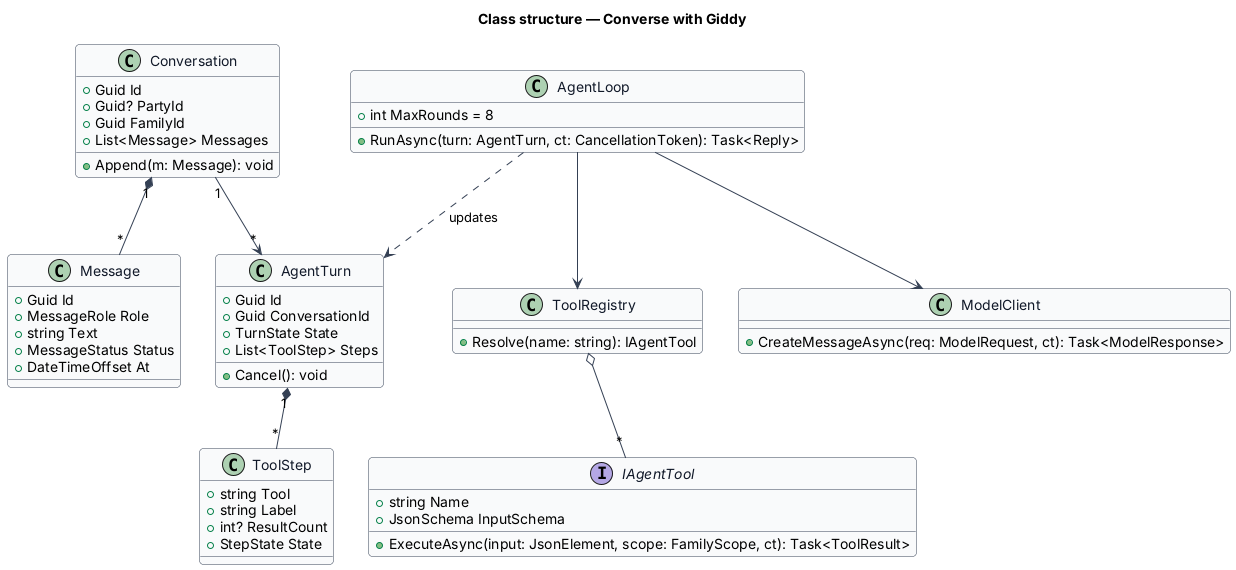

The diagram above was rendered by PlantUML. Its source (embedded in the PNG):
@startuml
skinparam backgroundColor #FFFFFF
skinparam shadowing false
skinparam roundcorner 8
skinparam defaultFontName Arial
skinparam ArrowColor #344054
skinparam class {
  BorderColor #344054
  FontColor #101828
  BackgroundColor #F9FAFB
}
title Class structure — Converse with Giddy

class Conversation {
  +Guid Id
  +Guid? PartyId
  +Guid FamilyId
  +List<Message> Messages
  +Append(m: Message): void
}
class Message {
  +Guid Id
  +MessageRole Role
  +string Text
  +MessageStatus Status
  +DateTimeOffset At
}
class AgentTurn {
  +Guid Id
  +Guid ConversationId
  +TurnState State
  +List<ToolStep> Steps
  +Cancel(): void
}
class ToolStep {
  +string Tool
  +string Label
  +int? ResultCount
  +StepState State
}
class AgentLoop {
  +int MaxRounds = 8
  +RunAsync(turn: AgentTurn, ct: CancellationToken): Task<Reply>
}
interface IAgentTool {
  +string Name
  +JsonSchema InputSchema
  +ExecuteAsync(input: JsonElement, scope: FamilyScope, ct): Task<ToolResult>
}
class ToolRegistry {
  +Resolve(name: string): IAgentTool
}
class ModelClient {
  +CreateMessageAsync(req: ModelRequest, ct): Task<ModelResponse>
}
Conversation "1" *-- "*" Message
Conversation "1" --> "*" AgentTurn
AgentTurn "1" *-- "*" ToolStep
AgentLoop --> ModelClient
AgentLoop --> ToolRegistry
ToolRegistry o-- "*" IAgentTool
AgentLoop ..> AgentTurn : updates
@enduml